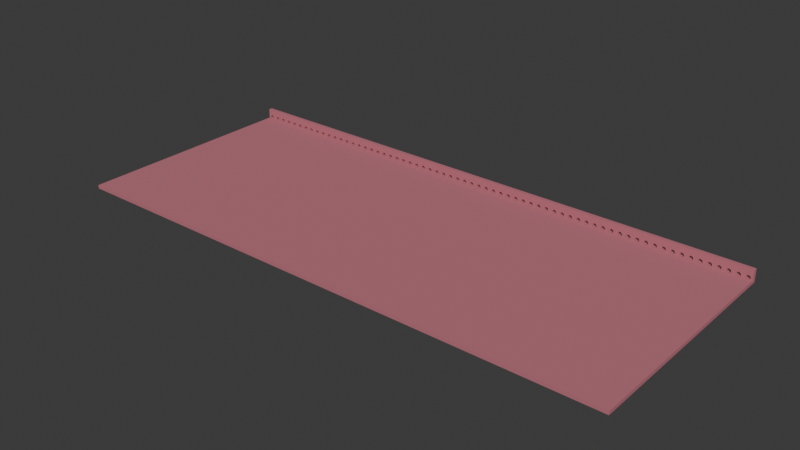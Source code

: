 # Source: lobby.blend  (saved by Blender 4.0.36; exported with 4.5.12 LTS)
import bpy
from mathutils import Matrix  # noqa: F401  (used for matrix-valued properties, if any)

bpy.ops.wm.read_factory_settings(use_empty=True)
scene = bpy.context.scene
scene.name = 'Scene'

# ---- collections
col_collection = bpy.data.collections.new('Collection'); scene.collection.children.link(col_collection)

# ---- materials (node trees are filled in below, after node groups)
mat_material = bpy.data.materials.new('Material')
mat_material.use_transparent_shadow = False

# ---- node groups
ng_auto_smooth = bpy.data.node_groups.new('Auto Smooth', 'GeometryNodeTree')
_s = ng_auto_smooth.interface.new_socket(name='Geometry', in_out='OUTPUT', socket_type='NodeSocketGeometry')
_s = ng_auto_smooth.interface.new_socket(name='Geometry', in_out='INPUT', socket_type='NodeSocketGeometry')
_s = ng_auto_smooth.interface.new_socket(name='Angle', in_out='INPUT', socket_type='NodeSocketFloat')
_s.subtype = 'ANGLE'
_s.min_value = 0.0
_s.max_value = 3.142
ng_auto_smooth.is_modifier = True
_N = ng_auto_smooth.nodes; _L = ng_auto_smooth.links
n0 = _N.new('NodeGroupOutput'); n0.name = 'Group Output'; n0.location = (480, -100)
n1 = _N.new('NodeGroupInput'); n1.name = 'Group Input'; n1.location = (-420, -300)
n2 = _N.new('NodeGroupInput'); n2.name = 'Group Input.001'; n2.location = (-60, -100)
n3 = _N.new('GeometryNodeSetShadeSmooth'); n3.name = 'Set Shade Smooth'; n3.location = (120, -100)
n3.domain = 'EDGE'
n4 = _N.new('GeometryNodeSetShadeSmooth'); n4.name = 'Set Shade Smooth.001'; n4.location = (300, -100)
n5 = _N.new('GeometryNodeInputMeshEdgeAngle'); n5.name = 'Edge Angle'; n5.location = (-420, -220)
n6 = _N.new('GeometryNodeInputEdgeSmooth'); n6.name = 'Is Edge Smooth'; n6.location = (-60, -160)
n7 = _N.new('GeometryNodeInputShadeSmooth'); n7.name = 'Is Face Smooth'; n7.location = (-240, -340)
n8 = _N.new('FunctionNodeBooleanMath'); n8.name = 'Boolean Math'; n8.location = (-60, -220)
n9 = _N.new('FunctionNodeCompare'); n9.name = 'Compare'; n9.location = (-240, -180)
n9.operation = 'LESS_EQUAL'
_L.new(n5.outputs[0], n9.inputs[0])
_L.new(n4.outputs[0], n0.inputs[0])
_L.new(n1.outputs[1], n9.inputs[1])
_L.new(n9.outputs[0], n8.inputs[0])
_L.new(n7.outputs[0], n8.inputs[1])
_L.new(n2.outputs[0], n3.inputs[0])
_L.new(n6.outputs[0], n3.inputs[1])
_L.new(n3.outputs[0], n4.inputs[0])
_L.new(n8.outputs[0], n3.inputs[2])
n0.is_active_output = True

# ---- material node trees
mat_material.use_nodes = True; mat_material.node_tree.nodes.clear()
_N = mat_material.node_tree.nodes; _L = mat_material.node_tree.links
n0 = _N.new('ShaderNodeBsdfPrincipled'); n0.name = 'Principled BSDF'; n0.location = (10, 300)
n0.inputs[0].default_value = (0.5125, 0.1654, 0.2068, 1.0)
n0.inputs[2].default_value = 1.0
n0.inputs[3].default_value = 1.45
n1 = _N.new('ShaderNodeOutputMaterial'); n1.name = 'Material Output'; n1.location = (300, 300)
_L.new(n0.outputs[0], n1.inputs[0])
n1.is_active_output = True

# ---- world
world_world = bpy.data.worlds.new('World'); scene.world = world_world
world_world.use_nodes = True; world_world.node_tree.nodes.clear()
_N = world_world.node_tree.nodes; _L = world_world.node_tree.links
n0 = _N.new('ShaderNodeOutputWorld'); n0.name = 'World Output'; n0.location = (300, 300)
n1 = _N.new('ShaderNodeBackground'); n1.name = 'Background'; n1.location = (10, 300)
n1.inputs[0].default_value = (0.05088, 0.05088, 0.05088, 1.0)
_L.new(n1.outputs[0], n0.inputs[0])
n0.is_active_output = True
world_world.color = (0.05088, 0.05088, 0.05088)
world_world.use_sun_shadow = False
world_world.sun_shadow_jitter_overblur = 0.0

# ---- meshes
me_plane = bpy.data.meshes.new('Plane')
me_plane.from_pydata([(4.229, -4.229, 0.1137), (4.229, 4.229, 0.1137), (4.229, -4.229, -7.639), (4.229, 4.229, -7.639), (9.425, -4.229, 0.1137), (9.425, 4.229, 0.1137), (9.425, -4.229, -7.639), (9.425, 4.229, -7.639), (9.425, -4.229, 7.842), (9.425, 4.229, 7.842), (4.229, -511.6, 0.1137), (4.229, -511.6, -7.639), (9.425, -511.6, 0.1137), (9.425, -511.6, -7.639), (4.229, -4.229, 21.63), (4.229, 4.229, 21.63), (9.425, -4.229, 21.63), (9.425, 4.229, 21.63), (0.2677, -4.229, 7.842), (4.229, -4.229, 3.881), (8.19, -4.229, 7.842), (4.229, -4.229, 11.8), (1.04, -4.229, 7.766), (1.783, -4.229, 7.54), (2.468, -4.229, 7.174), (3.069, -4.229, 6.682), (3.561, -4.229, 6.081), (3.927, -4.229, 5.396), (4.153, -4.229, 4.653), (4.229, 4.229, 3.881), (0.2677, 4.229, 7.842), (4.229, 4.229, 11.8), (8.19, 4.229, 7.842), (4.153, 4.229, 4.653), (3.927, 4.229, 5.396), (3.561, 4.229, 6.081), (3.069, 4.229, 6.682), (2.468, 4.229, 7.174), (1.783, 4.229, 7.54), (1.04, 4.229, 7.766), (0.0, -4.229, 0.1137), (0.0, 4.229, 0.1137), (0.0, -4.229, -7.639), (0.0, 4.229, -7.639), (0.0, -511.6, 0.1137), (0.0, -511.6, -7.639), (1.192e-07, -4.229, 7.842), (0.0, -4.229, 21.63), (0.0, 4.229, 21.63), (-1.192e-07, 4.229, 7.842)], [], [(40, 0, 1, 41), (42, 43, 3, 2), (4, 0, 10, 12), (4, 6, 7, 5), (2, 3, 7, 6), (15, 31, 30, 49, 48), (3, 1, 5, 7), (0, 4, 8, 20, 19), (5, 1, 29, 32, 9), (9, 32, 31, 15, 17), (21, 20, 8, 16, 14), (4, 5, 9, 8), (1, 0, 19, 29), (44, 45, 11, 10), (10, 11, 13, 12), (2, 6, 13, 11), (6, 4, 12, 13), (42, 2, 11, 45), (15, 14, 16, 17), (14, 15, 48, 47), (18, 21, 14, 47, 46), (8, 9, 17, 16), (18, 22, 23, 24, 25, 26, 27, 28, 19, 20, 21), (29, 33, 34, 35, 36, 37, 38, 39, 30, 31, 32), (18, 30, 39, 22), (22, 39, 38, 23), (23, 38, 37, 24), (24, 37, 36, 25), (25, 36, 35, 26), (26, 35, 34, 27), (27, 34, 33, 28), (28, 33, 29, 19), (30, 18, 46, 49), (0, 40, 44, 10), (1, 3, 43, 41)])
me_plane.polygons.foreach_set('use_smooth', [True] * 35)
_uv = me_plane.uv_layers.new(name='UVMap')
_uv.uv.foreach_set('vector', [0.5, 0.0, 1.0, 0.0, 1.0, 1.0, 0.5, 1.0, 0.5, 0.0, 0.5, 1.0, 1.0, 1.0, 1.0, 0.0, 1.0, 0.0, 1.0, 0.0, 1.0, 0.0, 1.0, 0.0, 1.0, 0.0, 1.0, 0.0, 1.0, 1.0, 1.0, 1.0, 1.0, 0.0, 1.0, 1.0, 1.0, 1.0, 1.0, 0.0, 1.0, 1.0, 1.0, 1.0, 0.5316, 1.0, 0.5, 1.0, 0.5, 1.0, 1.0, 1.0, 1.0, 1.0, 1.0, 1.0, 1.0, 1.0, 1.0, 0.0, 1.0, 0.0, 1.0, 0.0, 1.0, 0.0, 1.0, 0.0, 1.0, 1.0, 1.0, 1.0, 1.0, 1.0, 1.0, 1.0, 1.0, 1.0, 1.0, 1.0, 1.0, 1.0, 1.0, 1.0, 1.0, 1.0, 1.0, 1.0, 1.0, 0.0, 1.0, 0.0, 1.0, 0.0, 1.0, 0.0, 1.0, 0.0, 1.0, 0.0, 1.0, 1.0, 1.0, 1.0, 1.0, 0.0, 1.0, 1.0, 1.0, 0.0, 1.0, 0.0, 1.0, 1.0, 0.5, 0.0, 0.5, 0.0, 1.0, 0.0, 1.0, 0.0, 1.0, 0.0, 1.0, 0.0, 1.0, 0.0, 1.0, 0.0, 1.0, 0.0, 1.0, 0.0, 1.0, 0.0, 1.0, 0.0, 1.0, 0.0, 1.0, 0.0, 1.0, 0.0, 1.0, 0.0, 0.5, 0.0, 1.0, 0.0, 1.0, 0.0, 0.5, 0.0, 1.0, 1.0, 1.0, 0.0, 1.0, 0.0, 1.0, 1.0, 1.0, 0.0, 1.0, 1.0, 0.5, 1.0, 0.5, 0.0, 0.5316, 0.0, 1.0, 0.0, 1.0, 0.0, 0.5, 0.0, 0.5, 0.0, 1.0, 0.0, 1.0, 1.0, 1.0, 1.0, 1.0, 0.0, 0.5316, 0.0, 0.623, 0.0, 0.7109, 0.0, 0.7919, 0.0, 0.8628, 0.0, 0.9211, 0.0, 0.9643, 0.0, 0.991, 0.0, 1.0, 0.0, 1.0, 0.0, 1.0, 0.0, 1.0, 1.0, 1.0, 1.0, 1.0, 1.0, 1.0, 1.0, 1.0, 1.0, 1.0, 1.0, 1.0, 1.0, 1.0, 1.0, 1.0, 1.0, 1.0, 1.0, 1.0, 1.0, 0.5316, 0.0, 0.5316, 1.0, 0.623, 1.0, 0.623, 0.0, 0.623, 0.0, 0.623, 1.0, 0.7109, 1.0, 0.7109, 0.0, 0.7109, 0.0, 0.7109, 1.0, 0.7919, 1.0, 0.7919, 0.0, 0.7919, 0.0, 0.7919, 1.0, 1.0, 1.0, 1.0, 0.0, 1.0, 0.0, 1.0, 1.0, 1.0, 1.0, 1.0, 0.0, 1.0, 0.0, 1.0, 1.0, 1.0, 1.0, 1.0, 0.0, 1.0, 0.0, 1.0, 1.0, 1.0, 1.0, 1.0, 0.0, 1.0, 0.0, 1.0, 1.0, 1.0, 1.0, 1.0, 0.0, 0.5316, 1.0, 0.5316, 0.0, 0.5, 0.0, 0.5, 1.0, 1.0, 0.0, 0.5, 0.0, 0.5, 0.0, 1.0, 0.0, 1.0, 1.0, 1.0, 1.0, 0.5, 1.0, 0.5, 1.0])
me_plane.materials.append(mat_material)
me_plane.update()

# ---- objects
ob_plane = bpy.data.objects.new('Plane', me_plane)

# ---- transforms, parenting, visibility, modifiers, constraints
ob_plane.location = (-490.2, 0.0, 0.0)
_m = ob_plane.modifiers.new('Mirror', 'MIRROR')
_m = ob_plane.modifiers.new('Array', 'ARRAY')
_m.count = 66
_m = ob_plane.modifiers.new('Auto Smooth', 'NODES')
_m.node_group = ng_auto_smooth
_gi = [s.identifier for s in ng_auto_smooth.interface.items_tree if s.item_type == 'SOCKET' and s.in_out == 'INPUT']
_m[_gi[1]] = 0.5236  # Angle

# ---- collection membership
col_collection.objects.link(ob_plane)

# ---- scene / render settings (as saved in the file)
scene.frame_start = 1; scene.frame_end = 250; scene.frame_set(1)
scene.render.engine = 'BLENDER_EEVEE_NEXT'
scene.cycles.sampling_pattern = 'TABULATED_SOBOL'
bpy.context.view_layer.update()

# ---- added for rendering (the .blend has no active camera and no usable light): camera, sun
cam_auto = bpy.data.cameras.new('AutoCamera')
cam_auto.lens = 50.0
cam_auto.sensor_width = 36.0
cam_auto.clip_end = 21874.5
ob_auto_camera = bpy.data.objects.new('AutoCamera', cam_auto)
scene.collection.objects.link(ob_auto_camera)
ob_auto_camera.location = (1368.84, -1749.39, 1004.13)
ob_auto_camera.rotation_euler = (1.09748, -7.21219e-08, 0.694738)
scene.camera = ob_auto_camera
light_auto_sun = bpy.data.lights.new('AutoSun', 'SUN')
light_auto_sun.energy = 3.0
light_auto_sun.angle = 0.0523599
ob_auto_sun = bpy.data.objects.new('AutoSun', light_auto_sun)
scene.collection.objects.link(ob_auto_sun)
ob_auto_sun.rotation_euler = (0.872665, 0.174533, 0.523599)
bpy.context.view_layer.update()
